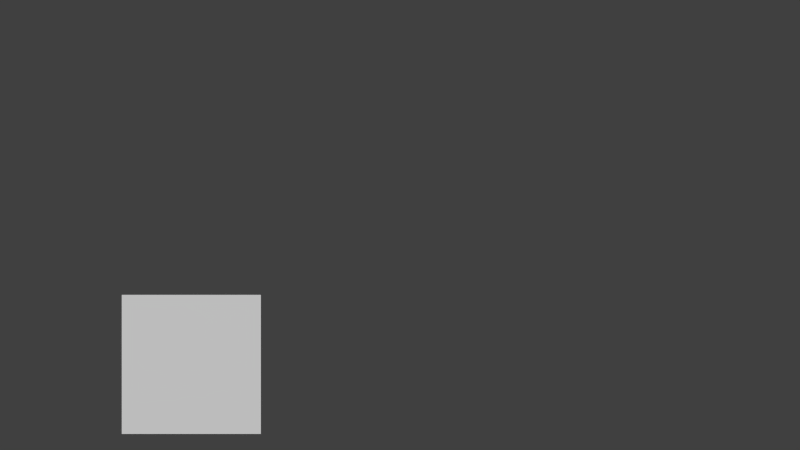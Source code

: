 # Source: animation_layers.blend  (saved by Blender 2.78.5; exported with 4.5.12 LTS)
import bpy
from mathutils import Matrix  # noqa: F401  (used for matrix-valued properties, if any)

bpy.ops.wm.read_factory_settings(use_empty=True)
scene = bpy.context.scene
scene.name = 'Scene'

# ---- collections
col_collection_1 = bpy.data.collections.new('Collection 1'); scene.collection.children.link(col_collection_1)

# ---- world
world_world = bpy.data.worlds.new('World'); scene.world = world_world
world_world.color = (0.05088, 0.05088, 0.05088)
world_world.use_sun_shadow = False
world_world.sun_shadow_jitter_overblur = 0.0
world_world.cycles.sampling_method = 'NONE'
world_world.cycles.sample_map_resolution = 256

# ---- cameras
cam_camera = bpy.data.cameras.new('Camera')
cam_camera.type = 'ORTHO'
cam_camera.clip_end = 100.0
cam_camera.lens = 35.0
cam_camera.sensor_width = 32.0
cam_camera.sensor_height = 18.0
cam_camera.ortho_scale = 11.5
cam_camera.display_size = 2.0
cam_camera.dof.focus_distance = 0.0
cam_camera.dof.aperture_fstop = 128.0
cam_camera.dof.aperture_blades = 6

# ---- meshes
me_cube_001 = bpy.data.meshes.new('Cube.001')
me_cube_001.from_pydata([(-1.0, -1.0, -1.0), (-1.0, -1.0, 1.0), (-1.0, 1.0, -1.0), (-1.0, 1.0, 1.0), (1.0, -1.0, -1.0), (1.0, -1.0, 1.0), (1.0, 1.0, -1.0), (1.0, 1.0, 1.0)], [], [(1, 3, 2, 0), (3, 7, 6, 2), (7, 5, 4, 6), (5, 1, 0, 4), (0, 2, 6, 4), (5, 7, 3, 1)])
me_cube_001.use_remesh_preserve_volume = False
me_cube_001.use_remesh_preserve_attributes = False
me_cube_001.use_mirror_vertex_groups = False
me_cube_001.update()
arm_armature = bpy.data.armatures.new('Armature')  # bones are not reproduced

# ---- objects
ob_camera = bpy.data.objects.new('Camera', cam_camera)
ob_armature = bpy.data.objects.new('Armature', arm_armature)
ob_cube = bpy.data.objects.new('Cube', me_cube_001)

# ---- transforms, parenting, visibility, modifiers, constraints
ob_camera.location = (3.0, -19.57, 2.0)
ob_camera.rotation_euler = (1.571, -0.0, 0.0)
ob_camera.scale = (1.0, 1.0, 1.0)
ob_camera.lineart.crease_threshold = 0.0
ob_armature.location = (0.0, 0.0, 0.0)
ob_armature.lineart.crease_threshold = 0.0
ob_cube.parent = ob_armature
ob_cube.matrix_parent_inverse = Matrix(((1.0, 0.0, 0.0, 0.0), (0.0, 0.0, 1.0, -1.0), (0.0, -1.0, 0.0, 0.0), (0.0, 0.0, 0.0, 1.0)))
ob_cube.location = (0.0, 0.0, 0.0)
ob_cube.lineart.crease_threshold = 0.0

# ---- collection membership
col_collection_1.objects.link(ob_camera)
col_collection_1.objects.link(ob_armature)
col_collection_1.objects.link(ob_cube)

# ---- scene / render settings (as saved in the file)
scene.camera = ob_camera
scene.frame_start = 1; scene.frame_end = 60; scene.frame_set(1)
scene.render.engine = 'BLENDER_EEVEE_NEXT'
scene.render.resolution_percentage = 50
scene.render.dither_intensity = 0.0
scene.cycles.use_denoising = False
scene.cycles.samples = 10
scene.cycles.sampling_pattern = 'TABULATED_SOBOL'
scene.cycles.use_adaptive_sampling = False
scene.cycles.use_light_tree = False
scene.cycles.blur_glossy = 0.0
scene.cycles.pixel_filter_type = 'GAUSSIAN'
scene.cycles.sample_clamp_indirect = 0.0
scene.view_settings.view_transform = 'Standard'
bpy.context.view_layer.update()

# ---- added for rendering (the .blend has no usable light): sun
light_auto_sun = bpy.data.lights.new('AutoSun', 'SUN')
light_auto_sun.energy = 3.0
light_auto_sun.angle = 0.0523599
ob_auto_sun = bpy.data.objects.new('AutoSun', light_auto_sun)
scene.collection.objects.link(ob_auto_sun)
ob_auto_sun.rotation_euler = (0.872665, 0.174533, 0.523599)
bpy.context.view_layer.update()
